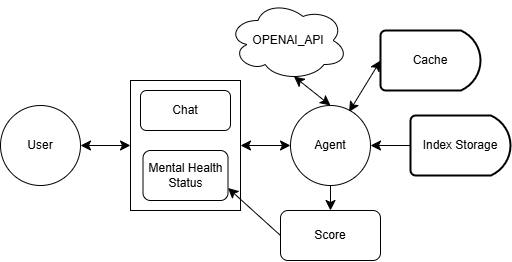

The diagram above was exported from draw.io. Its source (the exported page's mxGraphModel, read from the mxfile embedded in the PNG):
<mxGraphModel dx="604" dy="676" grid="1" gridSize="10" guides="1" tooltips="1" connect="1" arrows="1" fold="1" page="1" pageScale="1" pageWidth="827" pageHeight="1169" math="0" shadow="0">
  <root>
    <mxCell id="LrvEkXeR55zJPvGMMMAD-0" />
    <mxCell id="LrvEkXeR55zJPvGMMMAD-1" parent="LrvEkXeR55zJPvGMMMAD-0" />
    <mxCell id="2kPWJ59Vwjt-_A0JYvhN-1" value="User" style="ellipse;whiteSpace=wrap;html=1;aspect=fixed;" vertex="1" parent="LrvEkXeR55zJPvGMMMAD-1">
      <mxGeometry x="30" y="405" width="80" height="80" as="geometry" />
    </mxCell>
    <mxCell id="2kPWJ59Vwjt-_A0JYvhN-11" value="" style="rounded=0;whiteSpace=wrap;html=1;fillColor=none;" vertex="1" parent="LrvEkXeR55zJPvGMMMAD-1">
      <mxGeometry x="160" y="380" width="110" height="130" as="geometry" />
    </mxCell>
    <mxCell id="2kPWJ59Vwjt-_A0JYvhN-12" value="Chat" style="rounded=1;whiteSpace=wrap;html=1;" vertex="1" parent="LrvEkXeR55zJPvGMMMAD-1">
      <mxGeometry x="170" y="390" width="90" height="40" as="geometry" />
    </mxCell>
    <mxCell id="2kPWJ59Vwjt-_A0JYvhN-13" value="Mental Health Status" style="rounded=1;whiteSpace=wrap;html=1;" vertex="1" parent="LrvEkXeR55zJPvGMMMAD-1">
      <mxGeometry x="172.5" y="450" width="85" height="50" as="geometry" />
    </mxCell>
    <mxCell id="2kPWJ59Vwjt-_A0JYvhN-15" value="" style="endArrow=classic;startArrow=classic;html=1;rounded=0;fontSize=12;startSize=8;endSize=8;curved=1;exitX=1;exitY=0.5;exitDx=0;exitDy=0;entryX=0;entryY=0.5;entryDx=0;entryDy=0;" edge="1" parent="LrvEkXeR55zJPvGMMMAD-1" source="2kPWJ59Vwjt-_A0JYvhN-1" target="2kPWJ59Vwjt-_A0JYvhN-11">
      <mxGeometry width="50" height="50" relative="1" as="geometry">
        <mxPoint x="120" y="510" as="sourcePoint" />
        <mxPoint x="170" y="460" as="targetPoint" />
      </mxGeometry>
    </mxCell>
    <mxCell id="2kPWJ59Vwjt-_A0JYvhN-17" value="Index Storage" style="strokeWidth=2;html=1;shape=mxgraph.flowchart.delay;whiteSpace=wrap;" vertex="1" parent="LrvEkXeR55zJPvGMMMAD-1">
      <mxGeometry x="440" y="415" width="100" height="60" as="geometry" />
    </mxCell>
    <mxCell id="2kPWJ59Vwjt-_A0JYvhN-18" value="Agent" style="ellipse;whiteSpace=wrap;html=1;aspect=fixed;" vertex="1" parent="LrvEkXeR55zJPvGMMMAD-1">
      <mxGeometry x="320" y="405" width="80" height="80" as="geometry" />
    </mxCell>
    <mxCell id="2kPWJ59Vwjt-_A0JYvhN-19" value="" style="endArrow=classic;startArrow=classic;html=1;rounded=0;fontSize=12;startSize=8;endSize=8;curved=1;entryX=0;entryY=0.5;entryDx=0;entryDy=0;exitX=1;exitY=0.5;exitDx=0;exitDy=0;" edge="1" parent="LrvEkXeR55zJPvGMMMAD-1" source="2kPWJ59Vwjt-_A0JYvhN-11" target="2kPWJ59Vwjt-_A0JYvhN-18">
      <mxGeometry width="50" height="50" relative="1" as="geometry">
        <mxPoint x="250" y="500" as="sourcePoint" />
        <mxPoint x="300" y="450" as="targetPoint" />
      </mxGeometry>
    </mxCell>
    <mxCell id="2kPWJ59Vwjt-_A0JYvhN-22" value="" style="endArrow=classic;html=1;rounded=0;fontSize=12;startSize=8;endSize=8;curved=1;exitX=0;exitY=0.5;exitDx=0;exitDy=0;exitPerimeter=0;" edge="1" parent="LrvEkXeR55zJPvGMMMAD-1" source="2kPWJ59Vwjt-_A0JYvhN-17">
      <mxGeometry width="50" height="50" relative="1" as="geometry">
        <mxPoint x="250" y="500" as="sourcePoint" />
        <mxPoint x="400" y="445" as="targetPoint" />
      </mxGeometry>
    </mxCell>
    <mxCell id="2kPWJ59Vwjt-_A0JYvhN-23" value="Score" style="rounded=1;whiteSpace=wrap;html=1;" vertex="1" parent="LrvEkXeR55zJPvGMMMAD-1">
      <mxGeometry x="310" y="510" width="100" height="50" as="geometry" />
    </mxCell>
    <mxCell id="2kPWJ59Vwjt-_A0JYvhN-24" value="" style="endArrow=classic;html=1;rounded=0;fontSize=12;startSize=8;endSize=8;curved=1;exitX=0;exitY=0.5;exitDx=0;exitDy=0;entryX=1;entryY=0.75;entryDx=0;entryDy=0;" edge="1" parent="LrvEkXeR55zJPvGMMMAD-1" source="2kPWJ59Vwjt-_A0JYvhN-23" target="2kPWJ59Vwjt-_A0JYvhN-13">
      <mxGeometry width="50" height="50" relative="1" as="geometry">
        <mxPoint x="250" y="500" as="sourcePoint" />
        <mxPoint x="300" y="450" as="targetPoint" />
      </mxGeometry>
    </mxCell>
    <mxCell id="2kPWJ59Vwjt-_A0JYvhN-25" value="" style="endArrow=classic;html=1;rounded=0;fontSize=12;startSize=8;endSize=8;curved=1;exitX=0.5;exitY=1;exitDx=0;exitDy=0;entryX=0.5;entryY=0;entryDx=0;entryDy=0;" edge="1" parent="LrvEkXeR55zJPvGMMMAD-1" source="2kPWJ59Vwjt-_A0JYvhN-18" target="2kPWJ59Vwjt-_A0JYvhN-23">
      <mxGeometry width="50" height="50" relative="1" as="geometry">
        <mxPoint x="250" y="500" as="sourcePoint" />
        <mxPoint x="300" y="450" as="targetPoint" />
      </mxGeometry>
    </mxCell>
    <mxCell id="2kPWJ59Vwjt-_A0JYvhN-27" value="OPENAI_API" style="ellipse;shape=cloud;whiteSpace=wrap;html=1;" vertex="1" parent="LrvEkXeR55zJPvGMMMAD-1">
      <mxGeometry x="257.5" y="300" width="120" height="80" as="geometry" />
    </mxCell>
    <mxCell id="2kPWJ59Vwjt-_A0JYvhN-28" value="" style="endArrow=classic;startArrow=classic;html=1;rounded=0;fontSize=12;startSize=8;endSize=8;curved=1;entryX=0.55;entryY=0.95;entryDx=0;entryDy=0;entryPerimeter=0;exitX=0.5;exitY=0;exitDx=0;exitDy=0;" edge="1" parent="LrvEkXeR55zJPvGMMMAD-1" source="2kPWJ59Vwjt-_A0JYvhN-18" target="2kPWJ59Vwjt-_A0JYvhN-27">
      <mxGeometry width="50" height="50" relative="1" as="geometry">
        <mxPoint x="250" y="500" as="sourcePoint" />
        <mxPoint x="300" y="450" as="targetPoint" />
      </mxGeometry>
    </mxCell>
    <mxCell id="2kPWJ59Vwjt-_A0JYvhN-29" value="Cache" style="strokeWidth=2;html=1;shape=mxgraph.flowchart.delay;whiteSpace=wrap;" vertex="1" parent="LrvEkXeR55zJPvGMMMAD-1">
      <mxGeometry x="410" y="330" width="100" height="60" as="geometry" />
    </mxCell>
    <mxCell id="2kPWJ59Vwjt-_A0JYvhN-30" value="" style="endArrow=classic;startArrow=classic;html=1;rounded=0;fontSize=12;startSize=8;endSize=8;curved=1;entryX=0;entryY=0.5;entryDx=0;entryDy=0;entryPerimeter=0;exitX=0.732;exitY=0.079;exitDx=0;exitDy=0;exitPerimeter=0;" edge="1" parent="LrvEkXeR55zJPvGMMMAD-1" source="2kPWJ59Vwjt-_A0JYvhN-18" target="2kPWJ59Vwjt-_A0JYvhN-29">
      <mxGeometry width="50" height="50" relative="1" as="geometry">
        <mxPoint x="250" y="500" as="sourcePoint" />
        <mxPoint x="300" y="450" as="targetPoint" />
      </mxGeometry>
    </mxCell>
  </root>
</mxGraphModel>